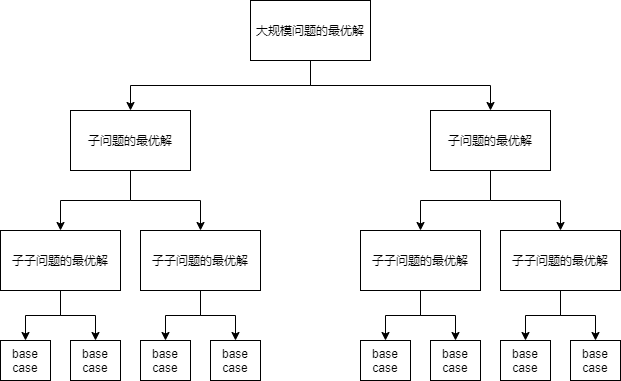

The diagram above was exported from draw.io. Its source (the exported page's mxGraphModel, read from the mxfile embedded in the PNG):
<mxGraphModel dx="1024" dy="592" grid="1" gridSize="10" guides="1" tooltips="1" connect="1" arrows="1" fold="1" page="1" pageScale="1" pageWidth="827" pageHeight="1169" math="0" shadow="0">
  <root>
    <mxCell id="0" />
    <mxCell id="1" parent="0" />
    <mxCell id="4JXpMt_xKRJ1W8lgaFjF-4" style="edgeStyle=orthogonalEdgeStyle;rounded=0;orthogonalLoop=1;jettySize=auto;html=1;exitX=0.5;exitY=1;exitDx=0;exitDy=0;entryX=0.5;entryY=0;entryDx=0;entryDy=0;" edge="1" parent="1" source="4JXpMt_xKRJ1W8lgaFjF-1" target="4JXpMt_xKRJ1W8lgaFjF-2">
      <mxGeometry relative="1" as="geometry" />
    </mxCell>
    <mxCell id="4JXpMt_xKRJ1W8lgaFjF-5" style="edgeStyle=orthogonalEdgeStyle;rounded=0;orthogonalLoop=1;jettySize=auto;html=1;exitX=0.5;exitY=1;exitDx=0;exitDy=0;entryX=0.5;entryY=0;entryDx=0;entryDy=0;" edge="1" parent="1" source="4JXpMt_xKRJ1W8lgaFjF-1" target="4JXpMt_xKRJ1W8lgaFjF-3">
      <mxGeometry relative="1" as="geometry" />
    </mxCell>
    <mxCell id="4JXpMt_xKRJ1W8lgaFjF-1" value="大规模问题的最优解" style="rounded=0;whiteSpace=wrap;html=1;" vertex="1" parent="1">
      <mxGeometry x="410" y="120" width="120" height="60" as="geometry" />
    </mxCell>
    <mxCell id="4JXpMt_xKRJ1W8lgaFjF-8" style="edgeStyle=orthogonalEdgeStyle;rounded=0;orthogonalLoop=1;jettySize=auto;html=1;exitX=0.5;exitY=1;exitDx=0;exitDy=0;entryX=0.5;entryY=0;entryDx=0;entryDy=0;" edge="1" parent="1" source="4JXpMt_xKRJ1W8lgaFjF-2" target="4JXpMt_xKRJ1W8lgaFjF-6">
      <mxGeometry relative="1" as="geometry" />
    </mxCell>
    <mxCell id="4JXpMt_xKRJ1W8lgaFjF-9" style="edgeStyle=orthogonalEdgeStyle;rounded=0;orthogonalLoop=1;jettySize=auto;html=1;exitX=0.5;exitY=1;exitDx=0;exitDy=0;" edge="1" parent="1" source="4JXpMt_xKRJ1W8lgaFjF-2" target="4JXpMt_xKRJ1W8lgaFjF-7">
      <mxGeometry relative="1" as="geometry" />
    </mxCell>
    <mxCell id="4JXpMt_xKRJ1W8lgaFjF-2" value="子问题的最优解" style="rounded=0;whiteSpace=wrap;html=1;" vertex="1" parent="1">
      <mxGeometry x="230" y="230" width="120" height="60" as="geometry" />
    </mxCell>
    <mxCell id="4JXpMt_xKRJ1W8lgaFjF-12" style="edgeStyle=orthogonalEdgeStyle;rounded=0;orthogonalLoop=1;jettySize=auto;html=1;exitX=0.5;exitY=1;exitDx=0;exitDy=0;" edge="1" parent="1" source="4JXpMt_xKRJ1W8lgaFjF-3" target="4JXpMt_xKRJ1W8lgaFjF-10">
      <mxGeometry relative="1" as="geometry" />
    </mxCell>
    <mxCell id="4JXpMt_xKRJ1W8lgaFjF-13" style="edgeStyle=orthogonalEdgeStyle;rounded=0;orthogonalLoop=1;jettySize=auto;html=1;exitX=0.5;exitY=1;exitDx=0;exitDy=0;entryX=0.5;entryY=0;entryDx=0;entryDy=0;" edge="1" parent="1" source="4JXpMt_xKRJ1W8lgaFjF-3" target="4JXpMt_xKRJ1W8lgaFjF-11">
      <mxGeometry relative="1" as="geometry" />
    </mxCell>
    <mxCell id="4JXpMt_xKRJ1W8lgaFjF-3" value="子问题的最优解" style="rounded=0;whiteSpace=wrap;html=1;" vertex="1" parent="1">
      <mxGeometry x="590" y="230" width="120" height="60" as="geometry" />
    </mxCell>
    <mxCell id="4JXpMt_xKRJ1W8lgaFjF-17" style="edgeStyle=orthogonalEdgeStyle;rounded=0;orthogonalLoop=1;jettySize=auto;html=1;exitX=0.5;exitY=1;exitDx=0;exitDy=0;entryX=0.5;entryY=0;entryDx=0;entryDy=0;" edge="1" parent="1" source="4JXpMt_xKRJ1W8lgaFjF-6" target="4JXpMt_xKRJ1W8lgaFjF-15">
      <mxGeometry relative="1" as="geometry" />
    </mxCell>
    <mxCell id="4JXpMt_xKRJ1W8lgaFjF-22" style="edgeStyle=orthogonalEdgeStyle;rounded=0;orthogonalLoop=1;jettySize=auto;html=1;exitX=0.5;exitY=1;exitDx=0;exitDy=0;entryX=0.5;entryY=0;entryDx=0;entryDy=0;" edge="1" parent="1" source="4JXpMt_xKRJ1W8lgaFjF-6" target="4JXpMt_xKRJ1W8lgaFjF-20">
      <mxGeometry relative="1" as="geometry" />
    </mxCell>
    <mxCell id="4JXpMt_xKRJ1W8lgaFjF-6" value="子子问题的最优解" style="rounded=0;whiteSpace=wrap;html=1;" vertex="1" parent="1">
      <mxGeometry x="160" y="350" width="120" height="60" as="geometry" />
    </mxCell>
    <mxCell id="4JXpMt_xKRJ1W8lgaFjF-25" style="edgeStyle=orthogonalEdgeStyle;rounded=0;orthogonalLoop=1;jettySize=auto;html=1;exitX=0.5;exitY=1;exitDx=0;exitDy=0;" edge="1" parent="1" source="4JXpMt_xKRJ1W8lgaFjF-7" target="4JXpMt_xKRJ1W8lgaFjF-24">
      <mxGeometry relative="1" as="geometry" />
    </mxCell>
    <mxCell id="4JXpMt_xKRJ1W8lgaFjF-26" style="edgeStyle=orthogonalEdgeStyle;rounded=0;orthogonalLoop=1;jettySize=auto;html=1;exitX=0.5;exitY=1;exitDx=0;exitDy=0;entryX=0.5;entryY=0;entryDx=0;entryDy=0;" edge="1" parent="1" source="4JXpMt_xKRJ1W8lgaFjF-7" target="4JXpMt_xKRJ1W8lgaFjF-23">
      <mxGeometry relative="1" as="geometry" />
    </mxCell>
    <mxCell id="4JXpMt_xKRJ1W8lgaFjF-7" value="子子问题的最优解" style="rounded=0;whiteSpace=wrap;html=1;" vertex="1" parent="1">
      <mxGeometry x="300" y="350" width="120" height="60" as="geometry" />
    </mxCell>
    <mxCell id="4JXpMt_xKRJ1W8lgaFjF-31" style="edgeStyle=orthogonalEdgeStyle;rounded=0;orthogonalLoop=1;jettySize=auto;html=1;exitX=0.5;exitY=1;exitDx=0;exitDy=0;entryX=0.5;entryY=0;entryDx=0;entryDy=0;" edge="1" parent="1" source="4JXpMt_xKRJ1W8lgaFjF-10" target="4JXpMt_xKRJ1W8lgaFjF-28">
      <mxGeometry relative="1" as="geometry" />
    </mxCell>
    <mxCell id="4JXpMt_xKRJ1W8lgaFjF-32" style="edgeStyle=orthogonalEdgeStyle;rounded=0;orthogonalLoop=1;jettySize=auto;html=1;exitX=0.5;exitY=1;exitDx=0;exitDy=0;entryX=0.5;entryY=0;entryDx=0;entryDy=0;" edge="1" parent="1" source="4JXpMt_xKRJ1W8lgaFjF-10" target="4JXpMt_xKRJ1W8lgaFjF-27">
      <mxGeometry relative="1" as="geometry" />
    </mxCell>
    <mxCell id="4JXpMt_xKRJ1W8lgaFjF-10" value="子子问题的最优解" style="rounded=0;whiteSpace=wrap;html=1;" vertex="1" parent="1">
      <mxGeometry x="520" y="350" width="120" height="60" as="geometry" />
    </mxCell>
    <mxCell id="4JXpMt_xKRJ1W8lgaFjF-33" style="edgeStyle=orthogonalEdgeStyle;rounded=0;orthogonalLoop=1;jettySize=auto;html=1;exitX=0.5;exitY=1;exitDx=0;exitDy=0;entryX=0.5;entryY=0;entryDx=0;entryDy=0;" edge="1" parent="1" source="4JXpMt_xKRJ1W8lgaFjF-11" target="4JXpMt_xKRJ1W8lgaFjF-30">
      <mxGeometry relative="1" as="geometry" />
    </mxCell>
    <mxCell id="4JXpMt_xKRJ1W8lgaFjF-34" style="edgeStyle=orthogonalEdgeStyle;rounded=0;orthogonalLoop=1;jettySize=auto;html=1;exitX=0.5;exitY=1;exitDx=0;exitDy=0;entryX=0.5;entryY=0;entryDx=0;entryDy=0;" edge="1" parent="1" source="4JXpMt_xKRJ1W8lgaFjF-11" target="4JXpMt_xKRJ1W8lgaFjF-29">
      <mxGeometry relative="1" as="geometry" />
    </mxCell>
    <mxCell id="4JXpMt_xKRJ1W8lgaFjF-11" value="子子问题的最优解" style="rounded=0;whiteSpace=wrap;html=1;" vertex="1" parent="1">
      <mxGeometry x="660" y="350" width="120" height="60" as="geometry" />
    </mxCell>
    <mxCell id="4JXpMt_xKRJ1W8lgaFjF-15" value="base case" style="rounded=0;whiteSpace=wrap;html=1;" vertex="1" parent="1">
      <mxGeometry x="230" y="460" width="50" height="40" as="geometry" />
    </mxCell>
    <mxCell id="4JXpMt_xKRJ1W8lgaFjF-20" value="base case" style="rounded=0;whiteSpace=wrap;html=1;" vertex="1" parent="1">
      <mxGeometry x="160" y="460" width="50" height="40" as="geometry" />
    </mxCell>
    <mxCell id="4JXpMt_xKRJ1W8lgaFjF-23" value="base case" style="rounded=0;whiteSpace=wrap;html=1;" vertex="1" parent="1">
      <mxGeometry x="370" y="460" width="50" height="40" as="geometry" />
    </mxCell>
    <mxCell id="4JXpMt_xKRJ1W8lgaFjF-24" value="base case" style="rounded=0;whiteSpace=wrap;html=1;" vertex="1" parent="1">
      <mxGeometry x="300" y="460" width="50" height="40" as="geometry" />
    </mxCell>
    <mxCell id="4JXpMt_xKRJ1W8lgaFjF-27" value="base case" style="rounded=0;whiteSpace=wrap;html=1;" vertex="1" parent="1">
      <mxGeometry x="590" y="460" width="50" height="40" as="geometry" />
    </mxCell>
    <mxCell id="4JXpMt_xKRJ1W8lgaFjF-28" value="base case" style="rounded=0;whiteSpace=wrap;html=1;" vertex="1" parent="1">
      <mxGeometry x="520" y="460" width="50" height="40" as="geometry" />
    </mxCell>
    <mxCell id="4JXpMt_xKRJ1W8lgaFjF-29" value="base case" style="rounded=0;whiteSpace=wrap;html=1;" vertex="1" parent="1">
      <mxGeometry x="730" y="460" width="50" height="40" as="geometry" />
    </mxCell>
    <mxCell id="4JXpMt_xKRJ1W8lgaFjF-30" value="base case" style="rounded=0;whiteSpace=wrap;html=1;" vertex="1" parent="1">
      <mxGeometry x="660" y="460" width="50" height="40" as="geometry" />
    </mxCell>
  </root>
</mxGraphModel>